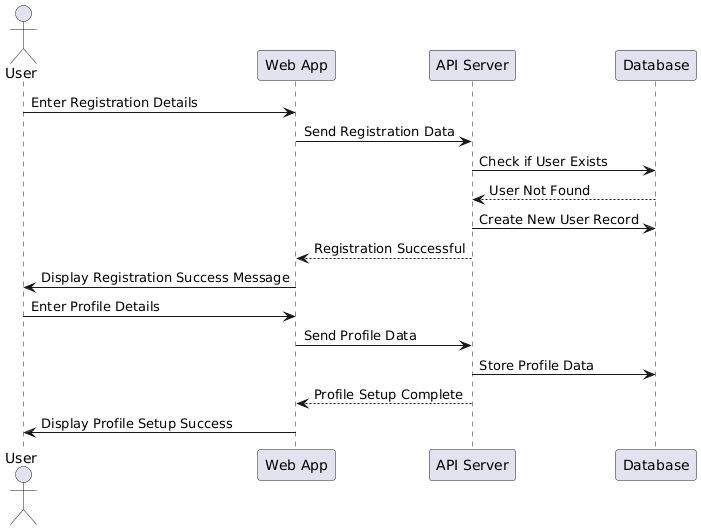

The diagram above was rendered by PlantUML. Its source (embedded in the PNG):
@startuml
actor User
participant "Web App" as WebApp
participant "API Server" as APIServer
participant "Database" as DB

User -> WebApp: Enter Registration Details
WebApp -> APIServer: Send Registration Data
APIServer -> DB: Check if User Exists
DB --> APIServer: User Not Found
APIServer -> DB: Create New User Record
APIServer --> WebApp: Registration Successful
WebApp -> User: Display Registration Success Message

User -> WebApp: Enter Profile Details
WebApp -> APIServer: Send Profile Data
APIServer -> DB: Store Profile Data
APIServer --> WebApp: Profile Setup Complete
WebApp -> User: Display Profile Setup Success
@enduml